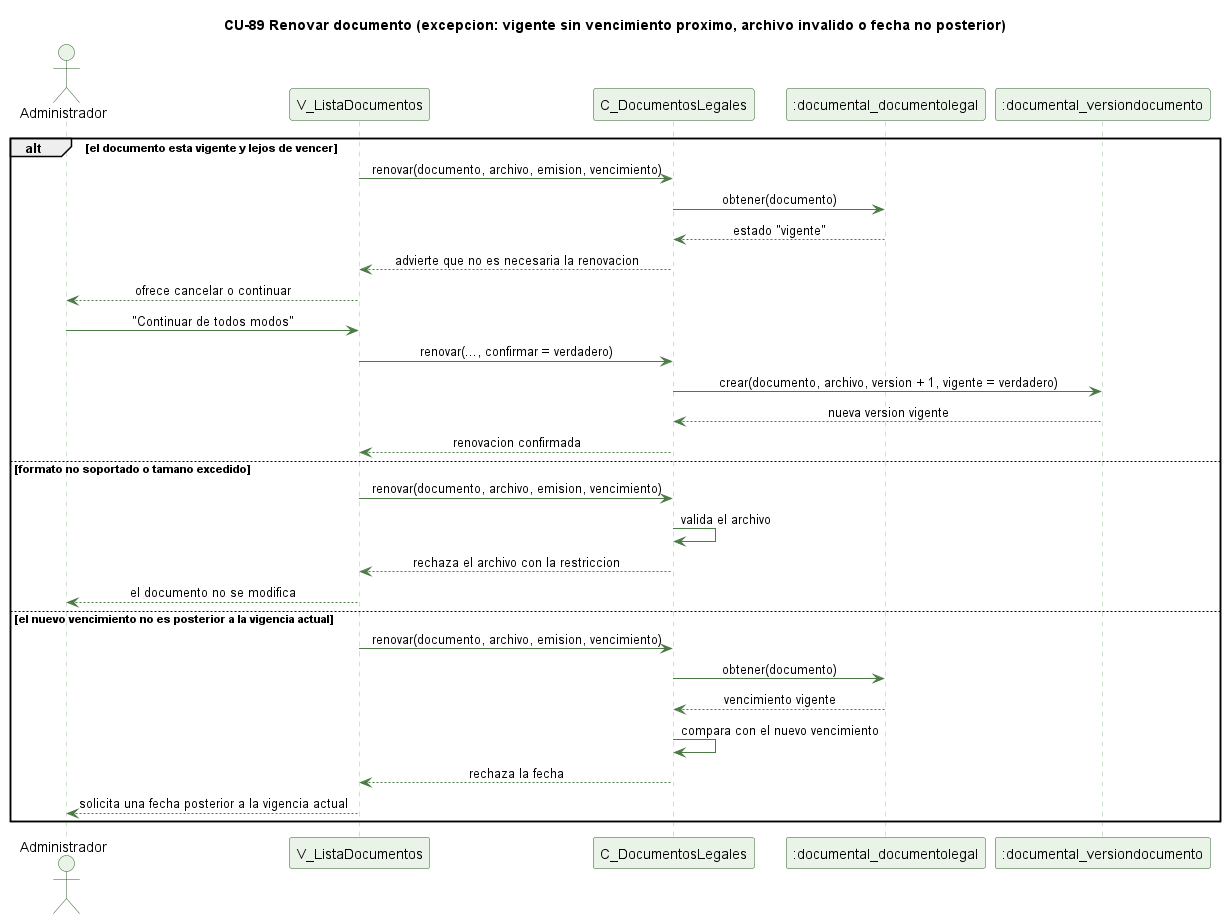

The diagram above was rendered by PlantUML. Its source (embedded in the PNG):
@startuml cu89-renovar-documento-excepcion
' CU-89 Renovando o actualizando un documento - flujo de excepcion
skinparam backgroundColor #FFFFFF
skinparam shadowing false
skinparam defaultFontName Helvetica
skinparam sequenceMessageAlign center
skinparam ParticipantBackgroundColor #EAF3E7
skinparam ParticipantBorderColor #2E5E2A
skinparam ActorBackgroundColor #EAF3E7
skinparam ActorBorderColor #2E5E2A
skinparam sequenceLifeLineBorderColor #9CC49A
skinparam ArrowColor #4B7A46

title CU-89 Renovar documento (excepcion: vigente sin vencimiento proximo, archivo invalido o fecha no posterior)

actor Administrador
participant "V_ListaDocumentos" as V
participant "C_DocumentosLegales" as C
participant ":documental_documentolegal" as DL
participant ":documental_versiondocumento" as VD

alt el documento esta vigente y lejos de vencer
  V -> C : renovar(documento, archivo, emision, vencimiento)
  C -> DL : obtener(documento)
  DL --> C : estado "vigente"
  C --> V : advierte que no es necesaria la renovacion
  V --> Administrador : ofrece cancelar o continuar
  Administrador -> V : "Continuar de todos modos"
  V -> C : renovar(..., confirmar = verdadero)
  C -> VD : crear(documento, archivo, version + 1, vigente = verdadero)
  VD --> C : nueva version vigente
  C --> V : renovacion confirmada
else formato no soportado o tamano excedido
  V -> C : renovar(documento, archivo, emision, vencimiento)
  C -> C : valida el archivo
  C --> V : rechaza el archivo con la restriccion
  V --> Administrador : el documento no se modifica
else el nuevo vencimiento no es posterior a la vigencia actual
  V -> C : renovar(documento, archivo, emision, vencimiento)
  C -> DL : obtener(documento)
  DL --> C : vencimiento vigente
  C -> C : compara con el nuevo vencimiento
  C --> V : rechaza la fecha
  V --> Administrador : solicita una fecha posterior a la vigencia actual
end

@enduml